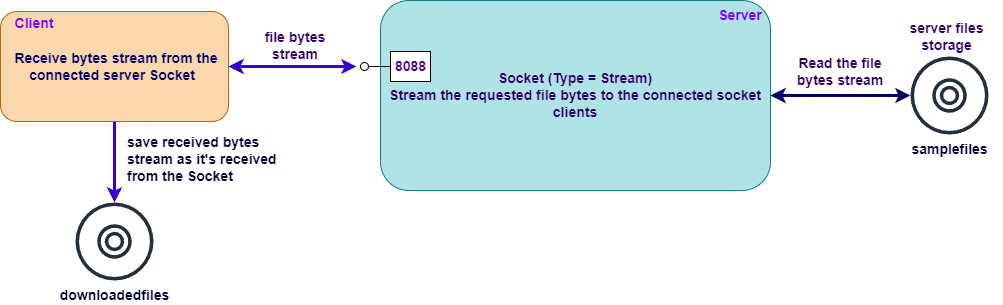

The diagram above was exported from draw.io. Its source (the exported page's mxGraphModel, read from the mxfile embedded in the PNG):
<mxGraphModel dx="2056" dy="1178" grid="1" gridSize="10" guides="1" tooltips="1" connect="1" arrows="1" fold="1" page="1" pageScale="1" pageWidth="850" pageHeight="1100" math="0" shadow="0">
  <root>
    <mxCell id="0" />
    <mxCell id="1" parent="0" />
    <mxCell id="lvbQtnbnRQk-nMl3FHTV-10" style="edgeStyle=orthogonalEdgeStyle;rounded=0;orthogonalLoop=1;jettySize=auto;html=1;exitX=1;exitY=0.5;exitDx=0;exitDy=0;startArrow=classic;startFill=1;fontStyle=0;strokeWidth=3;strokeColor=#000066;" edge="1" parent="1" source="lvbQtnbnRQk-nMl3FHTV-1" target="lvbQtnbnRQk-nMl3FHTV-3">
      <mxGeometry relative="1" as="geometry" />
    </mxCell>
    <mxCell id="lvbQtnbnRQk-nMl3FHTV-1" value="Socket (Type = Stream)&lt;br style=&quot;font-size: 14px;&quot;&gt;Stream the requested file bytes to the connected socket clients" style="rounded=1;whiteSpace=wrap;html=1;fillColor=#b0e3e6;strokeColor=#0e8088;align=center;fontSize=14;fontStyle=1;fontColor=#330066;" vertex="1" parent="1">
      <mxGeometry x="510" y="290" width="390" height="190" as="geometry" />
    </mxCell>
    <mxCell id="lvbQtnbnRQk-nMl3FHTV-15" style="edgeStyle=orthogonalEdgeStyle;rounded=0;orthogonalLoop=1;jettySize=auto;html=1;exitX=0.5;exitY=1;exitDx=0;exitDy=0;fillColor=#6a00ff;strokeColor=#3700CC;strokeWidth=3;" edge="1" parent="1" source="lvbQtnbnRQk-nMl3FHTV-2" target="lvbQtnbnRQk-nMl3FHTV-14">
      <mxGeometry relative="1" as="geometry" />
    </mxCell>
    <mxCell id="lvbQtnbnRQk-nMl3FHTV-2" value="&amp;nbsp;Receive bytes stream from the connected server Socket&amp;nbsp;" style="rounded=1;whiteSpace=wrap;html=1;fillColor=#fad7ac;strokeColor=#b46504;fontStyle=1;fontColor=#000066;fontSize=14;" vertex="1" parent="1">
      <mxGeometry x="130" y="301" width="228" height="110" as="geometry" />
    </mxCell>
    <mxCell id="lvbQtnbnRQk-nMl3FHTV-3" value="samplefiles" style="sketch=0;outlineConnect=0;fontColor=#000033;gradientColor=none;fillColor=#232F3D;strokeColor=none;dashed=0;verticalLabelPosition=bottom;verticalAlign=top;align=center;html=1;fontSize=14;fontStyle=1;aspect=fixed;pointerEvents=1;shape=mxgraph.aws4.disk;" vertex="1" parent="1">
      <mxGeometry x="1040" y="346" width="78" height="78" as="geometry" />
    </mxCell>
    <mxCell id="lvbQtnbnRQk-nMl3FHTV-4" value="8088" style="html=1;rounded=0;fontStyle=1;fontColor=#4C0099;fontSize=14;" vertex="1" parent="1">
      <mxGeometry x="520" y="341" width="40" height="30" as="geometry" />
    </mxCell>
    <mxCell id="lvbQtnbnRQk-nMl3FHTV-5" value="" style="endArrow=none;html=1;rounded=0;align=center;verticalAlign=top;endFill=0;labelBackgroundColor=none;endSize=2;" edge="1" parent="1" source="lvbQtnbnRQk-nMl3FHTV-4" target="lvbQtnbnRQk-nMl3FHTV-6">
      <mxGeometry relative="1" as="geometry" />
    </mxCell>
    <mxCell id="lvbQtnbnRQk-nMl3FHTV-6" value="" style="ellipse;html=1;fontSize=11;align=center;fillColor=none;points=[];aspect=fixed;resizable=0;verticalAlign=bottom;labelPosition=center;verticalLabelPosition=top;flipH=1;" vertex="1" parent="1">
      <mxGeometry x="490" y="352" width="8" height="8" as="geometry" />
    </mxCell>
    <mxCell id="lvbQtnbnRQk-nMl3FHTV-7" style="edgeStyle=orthogonalEdgeStyle;rounded=0;orthogonalLoop=1;jettySize=auto;html=1;exitX=1;exitY=0.5;exitDx=0;exitDy=0;entryX=1.5;entryY=0.5;entryDx=0;entryDy=0;entryPerimeter=0;startArrow=classic;startFill=1;fillColor=#6a00ff;strokeColor=#3700CC;fontStyle=1;strokeWidth=3;" edge="1" parent="1" source="lvbQtnbnRQk-nMl3FHTV-2" target="lvbQtnbnRQk-nMl3FHTV-6">
      <mxGeometry relative="1" as="geometry" />
    </mxCell>
    <mxCell id="lvbQtnbnRQk-nMl3FHTV-8" value="Client" style="text;html=1;strokeColor=none;fillColor=none;align=center;verticalAlign=middle;whiteSpace=wrap;rounded=0;fontStyle=1;fontSize=14;fontColor=#7F00FF;" vertex="1" parent="1">
      <mxGeometry x="134" y="298" width="60" height="30" as="geometry" />
    </mxCell>
    <mxCell id="lvbQtnbnRQk-nMl3FHTV-9" value="Server" style="text;html=1;strokeColor=none;fillColor=none;align=center;verticalAlign=middle;whiteSpace=wrap;rounded=0;fontStyle=1;fontSize=14;fontColor=#7F00FF;" vertex="1" parent="1">
      <mxGeometry x="840" y="290" width="60" height="30" as="geometry" />
    </mxCell>
    <mxCell id="lvbQtnbnRQk-nMl3FHTV-11" value="Read the file bytes stream" style="text;html=1;strokeColor=none;fillColor=none;align=center;verticalAlign=middle;whiteSpace=wrap;rounded=0;fontStyle=1;strokeWidth=2;fontColor=#330066;fontSize=14;" vertex="1" parent="1">
      <mxGeometry x="920" y="346" width="100" height="30" as="geometry" />
    </mxCell>
    <mxCell id="lvbQtnbnRQk-nMl3FHTV-12" value="server files storage" style="text;html=1;strokeColor=none;fillColor=none;align=center;verticalAlign=middle;whiteSpace=wrap;rounded=0;fontStyle=1;fontSize=14;fontColor=#330066;" vertex="1" parent="1">
      <mxGeometry x="1021" y="311" width="111" height="30" as="geometry" />
    </mxCell>
    <mxCell id="lvbQtnbnRQk-nMl3FHTV-13" value="file bytes stream" style="text;html=1;strokeColor=none;fillColor=none;align=center;verticalAlign=middle;whiteSpace=wrap;rounded=0;fontSize=14;fontColor=#330066;fontStyle=1" vertex="1" parent="1">
      <mxGeometry x="385" y="320" width="80" height="30" as="geometry" />
    </mxCell>
    <mxCell id="lvbQtnbnRQk-nMl3FHTV-14" value="downloadedfiles" style="sketch=0;outlineConnect=0;fontColor=#000033;gradientColor=none;fillColor=#232F3D;strokeColor=none;dashed=0;verticalLabelPosition=bottom;verticalAlign=top;align=center;html=1;fontSize=14;fontStyle=1;aspect=fixed;pointerEvents=1;shape=mxgraph.aws4.disk;" vertex="1" parent="1">
      <mxGeometry x="205" y="492" width="78" height="78" as="geometry" />
    </mxCell>
    <mxCell id="lvbQtnbnRQk-nMl3FHTV-16" value="save received bytes stream as it's received from the Socket" style="text;html=1;strokeColor=none;fillColor=none;align=left;verticalAlign=middle;whiteSpace=wrap;rounded=0;fontStyle=1;fontSize=14;fontColor=#000033;" vertex="1" parent="1">
      <mxGeometry x="255" y="424" width="170" height="50" as="geometry" />
    </mxCell>
  </root>
</mxGraphModel>